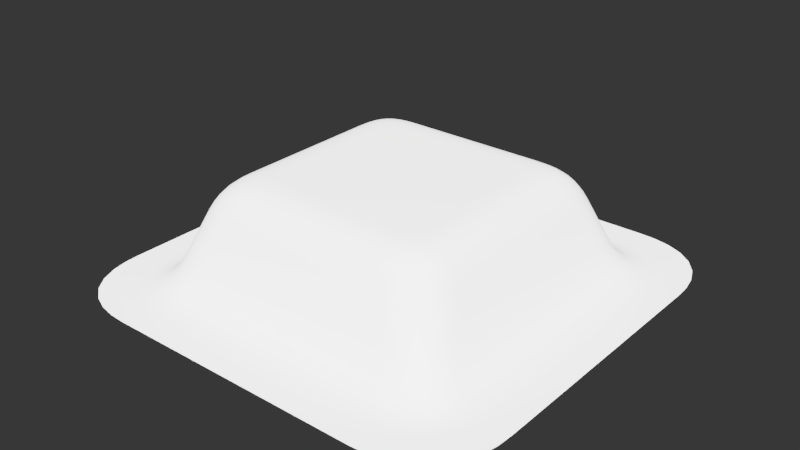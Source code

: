 # Source: 007.blend  (saved by Blender 2.79.0; exported with 4.5.12 LTS)
import bpy
from mathutils import Matrix  # noqa: F401  (used for matrix-valued properties, if any)

bpy.ops.wm.read_factory_settings(use_empty=True)
scene = bpy.context.scene
scene.name = 'Scene'

# ---- collections
col_collection_1 = bpy.data.collections.new('Collection 1'); scene.collection.children.link(col_collection_1)

# ---- node groups
ng_auto_smooth = bpy.data.node_groups.new('Auto Smooth', 'GeometryNodeTree')
_s = ng_auto_smooth.interface.new_socket(name='Geometry', in_out='OUTPUT', socket_type='NodeSocketGeometry')
_s = ng_auto_smooth.interface.new_socket(name='Geometry', in_out='INPUT', socket_type='NodeSocketGeometry')
_s = ng_auto_smooth.interface.new_socket(name='Angle', in_out='INPUT', socket_type='NodeSocketFloat')
_s.subtype = 'ANGLE'
_s.min_value = 0.0
_s.max_value = 3.142
ng_auto_smooth.is_modifier = True
_N = ng_auto_smooth.nodes; _L = ng_auto_smooth.links
n0 = _N.new('NodeGroupOutput'); n0.name = 'Group Output'; n0.location = (480, -100)
n1 = _N.new('NodeGroupInput'); n1.name = 'Group Input'; n1.location = (-420, -300)
n2 = _N.new('NodeGroupInput'); n2.name = 'Group Input.001'; n2.location = (-60, -100)
n3 = _N.new('GeometryNodeSetShadeSmooth'); n3.name = 'Set Shade Smooth'; n3.location = (120, -100)
n3.domain = 'EDGE'
n4 = _N.new('GeometryNodeSetShadeSmooth'); n4.name = 'Set Shade Smooth.001'; n4.location = (300, -100)
n5 = _N.new('GeometryNodeInputMeshEdgeAngle'); n5.name = 'Edge Angle'; n5.location = (-420, -220)
n6 = _N.new('GeometryNodeInputEdgeSmooth'); n6.name = 'Is Edge Smooth'; n6.location = (-60, -160)
n7 = _N.new('GeometryNodeInputShadeSmooth'); n7.name = 'Is Face Smooth'; n7.location = (-240, -340)
n8 = _N.new('FunctionNodeBooleanMath'); n8.name = 'Boolean Math'; n8.location = (-60, -220)
n9 = _N.new('FunctionNodeCompare'); n9.name = 'Compare'; n9.location = (-240, -180)
n9.operation = 'LESS_EQUAL'
_L.new(n5.outputs[0], n9.inputs[0])
_L.new(n4.outputs[0], n0.inputs[0])
_L.new(n1.outputs[1], n9.inputs[1])
_L.new(n9.outputs[0], n8.inputs[0])
_L.new(n7.outputs[0], n8.inputs[1])
_L.new(n2.outputs[0], n3.inputs[0])
_L.new(n6.outputs[0], n3.inputs[1])
_L.new(n3.outputs[0], n4.inputs[0])
_L.new(n8.outputs[0], n3.inputs[2])
n0.is_active_output = True

# ---- world
world_world = bpy.data.worlds.new('World'); scene.world = world_world
world_world.use_nodes = True; world_world.node_tree.nodes.clear()
_N = world_world.node_tree.nodes; _L = world_world.node_tree.links
n0 = _N.new('ShaderNodeBackground'); n0.name = 'Background'; n0.location = (630, 254)
n0.inputs[0].default_value = (0.003936, 0.003936, 0.003936, 1.0)
n1 = _N.new('ShaderNodeOutputWorld'); n1.name = 'World Output'; n1.location = (890, 246)
_L.new(n0.outputs[0], n1.inputs[0])
n1.is_active_output = True
world_world.color = (0.05088, 0.05088, 0.05088)
world_world.use_sun_shadow = False
world_world.sun_shadow_jitter_overblur = 0.0
world_world.cycles.sampling_method = 'MANUAL'

# ---- meshes
me_plane_035 = bpy.data.meshes.new('Plane.035')
me_plane_035.from_pydata([(-0.6141, -1.008, -1.544e-09), (-1.008, -0.6141, 5.85e-09), (-0.6141, 1.008, -1.544e-09), (-1.008, 0.6141, 5.85e-09), (0.6141, -1.008, -1.544e-09), (1.008, -0.6141, 5.85e-09), (0.6141, 1.008, -1.544e-09), (1.008, 0.6141, 5.85e-09), (0.9877, 0.7647, 2.112e-08), (0.9052, 0.9052, 2.858e-09), (-0.9877, 0.7647, 2.112e-08), (0.9877, -0.7647, 2.112e-08), (0.9052, -0.9052, 2.858e-09), (-0.9052, 0.9052, 2.858e-09), (-0.9877, -0.7647, 2.112e-08), (0.7647, -0.9877, -1.29e-08), (-0.9052, -0.9052, 2.858e-09), (0.7647, 0.9877, -1.29e-08), (-0.7647, -0.9877, -1.29e-08), (-0.7647, 0.9877, -1.29e-08), (-0.1647, -0.165, 3.599e-09), (-0.1647, 0.165, 3.599e-09), (-0.4992, 0.6883, -1.544e-09), (-0.6755, 0.6752, 7.023e-09), (-0.4992, -0.6883, -1.544e-09), (-0.6755, -0.6752, 7.023e-09), (0.1647, -0.165, 3.599e-09), (0.1647, 0.165, 3.599e-09), (-0.6883, -0.5059, 5.85e-09), (-0.6883, 0.5059, 5.85e-09), (-0.4059, -0.4063, 3.599e-09), (-0.4059, 0.4063, 3.599e-09), (0.4992, 0.6883, -1.544e-09), (0.6755, 0.6752, 7.023e-09), (0.4992, -0.6883, -1.544e-09), (0.6755, -0.6752, 7.023e-09), (0.6883, -0.5059, 5.85e-09), (0.6883, 0.5059, 5.85e-09), (0.4059, -0.4063, 3.599e-09), (0.4059, 0.4063, 3.599e-09), (0.0, -1.008, -1.544e-09), (0.0, -0.6883, -1.544e-09), (0.0, -0.4063, 3.599e-09), (0.0, -0.165, 3.599e-09), (1.008, 0.0, 5.85e-09), (0.6883, 0.0, 5.85e-09), (0.4059, 0.0, 3.599e-09), (0.1647, 0.0, 3.599e-09), (0.0, 0.0, 3.599e-09), (0.0, 1.008, -1.544e-09), (0.0, 0.6883, -1.544e-09), (0.0, 0.4063, 3.599e-09), (0.0, 0.165, 3.599e-09), (-1.008, 0.0, 5.85e-09), (-0.6883, 0.0, 5.85e-09), (-0.4059, 0.0, 3.599e-09), (-0.1647, 0.0, 3.599e-09)], [], [(13, 23, 19), (31, 22, 23), (25, 14, 16), (35, 12, 11), (39, 33, 32), (32, 6, 49, 50), (30, 25, 24), (27, 39, 51, 52), (22, 50, 49, 2), (37, 7, 8, 33), (33, 17, 6, 32), (36, 35, 11, 5), (29, 23, 10, 3), (47, 46, 39, 27), (39, 37, 33), (35, 34, 4, 15), (56, 21, 31, 55), (25, 18, 0, 24), (31, 23, 29), (30, 28, 25), (24, 0, 40, 41), (25, 16, 18), (55, 31, 29, 54), (46, 45, 37, 39), (21, 52, 51, 31), (55, 54, 28, 30), (23, 13, 10), (56, 55, 30, 20), (20, 30, 42, 43), (20, 43, 48, 56), (9, 17, 33), (46, 38, 36, 45), (29, 3, 53, 54), (27, 52, 48, 47), (38, 35, 36), (38, 34, 35), (39, 32, 50, 51), (31, 51, 50, 22), (23, 22, 2, 19), (28, 1, 14, 25), (47, 26, 38, 46), (26, 43, 42, 38), (28, 54, 53, 1), (38, 42, 41, 34), (30, 24, 41, 42), (34, 41, 40, 4), (26, 47, 48, 43), (21, 56, 48, 52), (37, 45, 44, 7), (33, 8, 9), (36, 5, 44, 45), (35, 15, 12)])
me_plane_035.use_remesh_preserve_volume = False
me_plane_035.use_remesh_preserve_attributes = False
me_plane_035.use_mirror_vertex_groups = False
me_plane_035.update()
me_plane_015 = bpy.data.meshes.new('Plane.015')
me_plane_015.from_pydata([(-0.6141, -1.008, -0.01124), (-1.008, -0.6141, -0.01124), (-0.6141, 1.008, -0.01124), (-1.008, 0.6141, -0.01124), (0.6141, -1.008, -0.01124), (1.008, -0.6141, -0.01124), (0.6141, 1.008, -0.01124), (1.008, 0.6141, -0.01124), (0.9877, 0.7647, -0.01124), (0.9052, 0.9052, -0.01124), (-0.9877, 0.7647, -0.01124), (0.9877, -0.7647, -0.01124), (0.9052, -0.9052, -0.01124), (-0.9052, 0.9052, -0.01124), (-0.9877, -0.7647, -0.01124), (0.7647, -0.9877, -0.01124), (-0.9052, -0.9052, -0.01124), (0.7647, 0.9877, -0.01124), (-0.7647, -0.9877, -0.01124), (-0.7647, 0.9877, -0.01124), (-0.1647, -0.165, -0.01124), (-0.1647, 0.165, -0.01124), (-0.4992, 0.6883, -0.01124), (-0.6755, 0.6752, -0.01124), (-0.4992, -0.6883, -0.01124), (-0.6755, -0.6752, -0.01124), (0.1647, -0.165, -0.01124), (0.1647, 0.165, -0.01124), (-0.6883, -0.5059, -0.01124), (-0.6883, 0.5059, -0.01124), (-0.4059, -0.4063, -0.01124), (-0.4059, 0.4063, -0.01124), (0.4992, 0.6883, -0.01124), (0.6755, 0.6752, -0.01124), (0.4992, -0.6883, -0.01124), (0.6755, -0.6752, -0.01124), (0.6883, -0.5059, -0.01124), (0.6883, 0.5059, -0.01124), (0.4059, -0.4063, -0.01124), (0.4059, 0.4063, -0.01124), (0.0, -1.008, -0.01124), (0.0, -0.6883, -0.01124), (0.0, -0.4063, -0.01124), (0.0, -0.165, -0.01124), (1.008, 0.0, -0.01124), (0.6883, 0.0, -0.01124), (0.4059, 0.0, -0.01124), (0.1647, 0.0, -0.01124), (0.0, 0.0, -0.01124), (0.0, 1.008, -0.01124), (0.0, 0.6883, -0.01124), (0.0, 0.4063, -0.01124), (0.0, 0.165, -0.01124), (-1.008, 0.0, -0.01124), (-0.6883, 0.0, -0.01124), (-0.4059, 0.0, -0.01124), (-0.1647, 0.0, -0.01124), (-0.7647, 0.9877, 0.4654), (-0.6755, 0.6752, 0.4654), (-0.6883, -0.5059, 0.4654), (-0.4059, -0.4063, 0.4654), (-0.6141, -1.008, 0.4654), (-0.7647, -0.9877, 0.4654), (-1.008, 0.6141, 0.4654), (-0.6883, 0.5059, 0.4654), (0.7647, -0.9877, 0.4654), (0.6755, -0.6752, 0.4654), (0.9877, -0.7647, 0.4654), (0.7647, 0.9877, 0.4654), (0.9052, 0.9052, 0.4654), (0.6141, 1.008, 0.4654), (-0.4992, -0.6883, 0.4654), (-0.6755, -0.6752, 0.4654), (0.9877, 0.7647, 0.4654), (0.4992, -0.6883, 0.4654), (0.6141, -1.008, 0.4654), (0.9052, -0.9052, 0.4654), (-1.008, -0.6141, 0.4654), (-1.008, -1.323e-23, 0.4654), (0.4992, 0.6883, 0.4654), (0.4059, 0.4063, 0.4654), (-0.4059, -1.323e-23, 0.4654), (-0.6883, -1.323e-23, 0.4654), (0.0, 0.6883, 0.4654), (-0.1647, -1.323e-23, 0.4654), (0.6883, 0.5059, 0.4654), (0.0, 1.008, 0.4654), (0.6755, 0.6752, 0.4654), (-0.4992, 0.6883, 0.4654), (-0.6141, 1.008, 0.4654), (0.0, 0.4063, 0.4654), (0.1647, 0.165, 0.4654), (0.0, 0.165, 0.4654), (0.0, -1.008, 0.4654), (0.6883, -1.323e-23, 0.4654), (0.6883, -0.5059, 0.4654), (-0.9877, 0.7647, 0.4654), (-0.9052, 0.9052, 0.4654), (0.0, -0.6883, 0.4654), (-0.4059, 0.4063, 0.4654), (-0.1647, -0.165, 0.4654), (1.008, -0.6141, 0.4654), (1.008, 0.6141, 0.4654), (0.4059, -0.4063, 0.4654), (-0.9052, -0.9052, 0.4654), (-0.9877, -0.7647, 0.4654), (0.1647, -0.165, 0.4654), (-0.1647, 0.165, 0.4654), (0.0, -0.4063, 0.4654), (0.0, -0.165, 0.4654), (0.0, -1.323e-23, 0.4654), (1.008, -1.323e-23, 0.4654), (0.4059, -1.323e-23, 0.4654), (0.1647, -1.323e-23, 0.4654)], [], [(13, 19, 23), (31, 23, 22), (25, 16, 14), (35, 11, 12), (39, 32, 33), (32, 50, 49, 6), (30, 24, 25), (27, 52, 51, 39), (22, 2, 49, 50), (37, 33, 8, 7), (33, 32, 6, 17), (36, 5, 11, 35), (29, 3, 10, 23), (47, 27, 39, 46), (39, 33, 37), (35, 15, 4, 34), (56, 55, 31, 21), (25, 24, 0, 18), (31, 29, 23), (30, 25, 28), (24, 41, 40, 0), (25, 18, 16), (55, 54, 29, 31), (46, 39, 37, 45), (21, 31, 51, 52), (55, 30, 28, 54), (23, 10, 13), (56, 20, 30, 55), (20, 43, 42, 30), (20, 56, 48, 43), (9, 33, 17), (46, 45, 36, 38), (29, 54, 53, 3), (27, 47, 48, 52), (38, 36, 35), (38, 35, 34), (39, 51, 50, 32), (31, 22, 50, 51), (23, 19, 2, 22), (28, 25, 14, 1), (47, 46, 38, 26), (26, 38, 42, 43), (28, 1, 53, 54), (38, 34, 41, 42), (30, 42, 41, 24), (34, 4, 40, 41), (26, 43, 48, 47), (21, 52, 48, 56), (37, 7, 44, 45), (33, 9, 8), (36, 45, 44, 5), (35, 12, 15), (97, 58, 57), (99, 88, 58), (72, 105, 104), (66, 76, 67), (80, 87, 79), (79, 70, 86, 83), (60, 72, 71), (91, 80, 90, 92), (88, 83, 86, 89), (85, 102, 73, 87), (87, 68, 70, 79), (95, 66, 67, 101), (64, 58, 96, 63), (113, 112, 80, 91), (80, 85, 87), (66, 74, 75, 65), (84, 107, 99, 81), (72, 62, 61, 71), (99, 58, 64), (60, 59, 72), (71, 61, 93, 98), (72, 104, 62), (81, 99, 64, 82), (112, 94, 85, 80), (107, 92, 90, 99), (81, 82, 59, 60), (58, 97, 96), (84, 81, 60, 100), (100, 60, 108, 109), (100, 109, 110, 84), (69, 68, 87), (112, 103, 95, 94), (64, 63, 78, 82), (91, 92, 110, 113), (103, 66, 95), (103, 74, 66), (80, 79, 83, 90), (99, 90, 83, 88), (58, 88, 89, 57), (59, 77, 105, 72), (113, 106, 103, 112), (106, 109, 108, 103), (59, 82, 78, 77), (103, 108, 98, 74), (60, 71, 98, 108), (74, 98, 93, 75), (106, 113, 110, 109), (107, 84, 110, 92), (85, 94, 111, 102), (87, 73, 69), (95, 101, 111, 94), (66, 65, 76), (19, 13, 97, 57), (17, 6, 70, 68), (13, 10, 96, 97), (2, 19, 57, 89), (4, 15, 65, 75), (15, 12, 76, 65), (5, 44, 111, 101), (8, 9, 69, 73), (18, 0, 61, 62), (14, 16, 104, 105), (16, 18, 62, 104), (7, 8, 73, 102), (6, 49, 86, 70), (0, 40, 93, 61), (12, 11, 67, 76), (1, 14, 105, 77), (44, 7, 102, 111), (53, 1, 77, 78), (10, 3, 63, 96), (49, 2, 89, 86), (40, 4, 75, 93), (11, 5, 101, 67), (9, 17, 68, 69), (3, 53, 78, 63)])
me_plane_015.use_remesh_preserve_volume = False
me_plane_015.use_remesh_preserve_attributes = False
me_plane_015.use_mirror_vertex_groups = False
me_plane_015.update()
me_plane_001 = bpy.data.meshes.new('Plane.001')
me_plane_001.from_pydata([(-0.368, -0.2596, 0.4523), (-0.5737, -0.3815, 0.3118), (-0.2596, -0.368, 0.4523), (-0.3815, -0.5737, 0.3118), (-0.368, 0.2596, 0.4523), (-0.5737, 0.3815, 0.3118), (-0.2596, 0.368, 0.4523), (-0.3815, 0.5737, 0.3118), (0.368, -0.2596, 0.4523), (0.5737, -0.3815, 0.3118), (0.2596, -0.368, 0.4523), (0.3815, -0.5737, 0.3118), (0.368, 0.2596, 0.4523), (0.5737, 0.3815, 0.3118), (0.2596, 0.368, 0.4523), (0.3815, 0.5737, 0.3118), (0.5484, 0.5014, 0.3118), (0.3587, 0.3355, 0.4523), (0.3493, 0.3493, 0.4523), (0.5281, 0.5281, 0.3118), (0.5014, 0.5484, 0.3118), (0.3355, 0.3587, 0.4523), (0.4683, 0.5626, 0.3118), (0.3165, 0.3643, 0.4523), (0.4284, 0.571, 0.3118), (0.2915, 0.3672, 0.4523), (0.5484, -0.5014, 0.3118), (0.3587, -0.3355, 0.4523), (0.3493, -0.3493, 0.4523), (0.5281, -0.5281, 0.3118), (0.5014, -0.5484, 0.3118), (0.3355, -0.3587, 0.4523), (0.4683, -0.5626, 0.3118), (0.3165, -0.3643, 0.4523), (0.4284, -0.571, 0.3118), (0.2915, -0.3672, 0.4523), (0.3643, 0.3165, 0.4523), (0.5626, 0.4683, 0.3118), (0.3672, 0.2915, 0.4523), (0.571, 0.4284, 0.3118), (0.3643, -0.3165, 0.4523), (0.5626, -0.4683, 0.3118), (0.3672, -0.2915, 0.4523), (0.571, -0.4284, 0.3118), (-0.5484, 0.5014, 0.3118), (-0.3587, 0.3355, 0.4523), (-0.3493, 0.3493, 0.4523), (-0.5281, 0.5281, 0.3118), (-0.5014, 0.5484, 0.3118), (-0.3355, 0.3587, 0.4523), (-0.4683, 0.5626, 0.3118), (-0.3165, 0.3643, 0.4523), (-0.4284, 0.571, 0.3118), (-0.2915, 0.3672, 0.4523), (-0.5484, -0.5014, 0.3118), (-0.3587, -0.3355, 0.4523), (-0.3493, -0.3493, 0.4523), (-0.5281, -0.5281, 0.3118), (-0.5014, -0.5484, 0.3118), (-0.3355, -0.3587, 0.4523), (-0.4683, -0.5626, 0.3118), (-0.3165, -0.3643, 0.4523), (-0.4284, -0.571, 0.3118), (-0.2915, -0.3672, 0.4523), (-0.3643, 0.3165, 0.4523), (-0.5626, 0.4683, 0.3118), (-0.3672, 0.2915, 0.4523), (-0.571, 0.4284, 0.3118), (-0.3643, -0.3165, 0.4523), (-0.5626, -0.4683, 0.3118), (-0.3672, -0.2915, 0.4523), (-0.571, -0.4284, 0.3118), (2.98e-08, 0.368, 0.4523), (-2.98e-08, 0.5737, 0.3118), (2.98e-08, -0.368, 0.4523), (-2.98e-08, -0.5737, 0.3118), (-0.5737, 0.0, 0.3118), (0.368, 0.0, 0.4523), (0.5737, 0.0, 0.3118), (-0.368, 0.0, 0.4523), (1.49e-08, 0.0, 0.4523), (-0.5063, -0.8311, -9.129e-10), (-0.4532, -0.6454, 0.1269), (-0.8311, -0.5063, 5.182e-09), (-0.6454, -0.4532, 0.1269), (-0.5063, 0.8311, -9.377e-10), (-0.4532, 0.6454, 0.1269), (-0.8311, 0.5063, 5.158e-09), (-0.6454, 0.4532, 0.1269), (0.5063, -0.8311, -9.377e-10), (0.4532, -0.6454, 0.1269), (0.8311, -0.5063, 5.158e-09), (0.6454, -0.4532, 0.1269), (0.4532, 0.6454, 0.1269), (0.5063, 0.8311, -9.129e-10), (0.8311, 0.5063, 5.182e-09), (0.6454, 0.4532, 0.1269), (0.6426, 0.5001, 0.1269), (0.8276, 0.5673, 5.061e-09), (0.6343, 0.54, 0.1269), (0.8143, 0.6305, 1.775e-08), (0.7881, 0.6917, 1.093e-08), (0.62, 0.5731, 0.1269), (0.5997, 0.5997, 0.1269), (0.7464, 0.7464, 2.691e-09), (0.6917, 0.7881, -3.475e-09), (0.5731, 0.62, 0.1269), (0.6305, 0.8143, -1.03e-08), (0.54, 0.6343, 0.1269), (0.5673, 0.8276, -1.016e-09), (0.5001, 0.6426, 0.1269), (0.6426, -0.5001, 0.1269), (0.8276, -0.5673, 5.31e-09), (0.8143, -0.6305, 1.775e-08), (0.6343, -0.54, 0.1269), (0.62, -0.5731, 0.1269), (0.7881, -0.6917, 1.093e-08), (0.7464, -0.7464, 2.691e-09), (0.5997, -0.5997, 0.1269), (0.5731, -0.62, 0.1269), (0.6917, -0.7881, -3.475e-09), (0.6305, -0.8143, -1.03e-08), (0.54, -0.6343, 0.1269), (0.5001, -0.6426, 0.1269), (0.5673, -0.8276, -8.159e-10), (-0.8276, 0.5673, 5.31e-09), (-0.6426, 0.5001, 0.1269), (-0.8143, 0.6305, 1.775e-08), (-0.6343, 0.54, 0.1269), (-0.7881, 0.6917, 1.093e-08), (-0.62, 0.5731, 0.1269), (-0.5997, 0.5997, 0.1269), (-0.7464, 0.7464, 2.691e-09), (-0.6917, 0.7881, -3.475e-09), (-0.5731, 0.62, 0.1269), (-0.54, 0.6343, 0.1269), (-0.6305, 0.8143, -1.03e-08), (-0.5001, 0.6426, 0.1269), (-0.5673, 0.8276, -8.159e-10), (-0.8276, -0.5673, 5.061e-09), (-0.6426, -0.5001, 0.1269), (-0.8143, -0.6305, 1.775e-08), (-0.6343, -0.54, 0.1269), (-0.7881, -0.6917, 1.093e-08), (-0.62, -0.5731, 0.1269), (-0.7464, -0.7464, 2.691e-09), (-0.5997, -0.5997, 0.1269), (-0.6917, -0.7881, -3.475e-09), (-0.5731, -0.62, 0.1269), (-0.6305, -0.8143, -1.03e-08), (-0.54, -0.6343, 0.1269), (-0.5673, -0.8276, -1.016e-09), (-0.5001, -0.6426, 0.1269), (0.0, 0.8311, 2.059e-09), (-1.213e-08, 0.6454, 0.1269), (0.0, -0.8311, 2.059e-09), (-1.213e-08, -0.6454, 0.1269), (-0.8311, 0.0, 2.059e-09), (-0.6454, 0.0, 0.1269), (0.6454, 0.0, 0.1269), (0.8311, 0.0, 2.059e-09), (-0.5332, -0.4865, 0.3461), (-0.516, -0.4703, 0.3752), (-0.4967, -0.4526, 0.3995), (-0.4749, -0.4332, 0.4189), (-0.4504, -0.4119, 0.4338), (-0.4231, -0.3887, 0.4442), (-0.3926, -0.3633, 0.4503), (-0.513, -0.513, 0.3461), (-0.4963, -0.4963, 0.3752), (-0.4777, -0.4777, 0.3995), (-0.457, -0.457, 0.4189), (-0.434, -0.434, 0.4338), (-0.4086, -0.4086, 0.4442), (-0.3804, -0.3804, 0.4503), (-0.4865, -0.5332, 0.3461), (-0.4703, -0.516, 0.3752), (-0.4526, -0.4967, 0.3995), (-0.4332, -0.4749, 0.4189), (-0.4119, -0.4504, 0.4338), (-0.3887, -0.4231, 0.4442), (-0.3633, -0.3926, 0.4503), (-0.4536, -0.5473, 0.3461), (-0.4379, -0.5297, 0.3752), (-0.4212, -0.5097, 0.3995), (-0.4033, -0.487, 0.4189), (-0.384, -0.4614, 0.4338), (-0.3632, -0.4325, 0.4442), (-0.3408, -0.4003, 0.4503), (-0.4139, -0.5555, 0.3461), (-0.399, -0.5377, 0.3752), (-0.3836, -0.5173, 0.3995), (-0.3673, -0.494, 0.4189), (-0.3502, -0.4675, 0.4338), (-0.3319, -0.4378, 0.4442), (-0.3124, -0.4044, 0.4503), (-0.3674, -0.5583, 0.3461), (-0.3534, -0.5404, 0.3752), (-0.3393, -0.5198, 0.3995), (-0.3249, -0.4962, 0.4189), (-0.31, -0.4695, 0.4338), (-0.2943, -0.4394, 0.4442), (-0.2776, -0.4056, 0.4503), (-2.976e-08, -0.5583, 0.3461), (-2.385e-08, -0.5404, 0.3752), (-1.394e-08, -0.5198, 0.3995), (-1.918e-09, -0.4962, 0.4189), (1.035e-08, -0.4695, 0.4338), (2.098e-08, -0.4394, 0.4442), (2.809e-08, -0.4056, 0.4503), (0.3674, -0.5583, 0.3461), (0.3534, -0.5404, 0.3752), (0.3393, -0.5198, 0.3995), (0.3249, -0.4962, 0.4189), (0.31, -0.4695, 0.4338), (0.2943, -0.4394, 0.4442), (0.2776, -0.4056, 0.4503), (0.4139, -0.5555, 0.3461), (0.399, -0.5377, 0.3752), (0.3836, -0.5173, 0.3995), (0.3673, -0.494, 0.4189), (0.3502, -0.4675, 0.4338), (0.3319, -0.4378, 0.4442), (0.3124, -0.4044, 0.4503), (0.4536, -0.5473, 0.3461), (0.4379, -0.5297, 0.3752), (0.4212, -0.5097, 0.3995), (0.4033, -0.487, 0.4189), (0.384, -0.4614, 0.4338), (0.3632, -0.4325, 0.4442), (0.3408, -0.4003, 0.4503), (0.4865, -0.5332, 0.3461), (0.4703, -0.516, 0.3752), (0.4526, -0.4967, 0.3995), (0.4332, -0.4749, 0.4189), (0.4119, -0.4504, 0.4338), (0.3887, -0.4231, 0.4442), (0.3633, -0.3926, 0.4503), (0.513, -0.513, 0.3461), (0.4963, -0.4963, 0.3752), (0.4777, -0.4777, 0.3995), (0.457, -0.457, 0.4189), (0.434, -0.434, 0.4338), (0.4086, -0.4086, 0.4442), (0.3804, -0.3804, 0.4503), (0.5332, -0.4865, 0.3461), (0.516, -0.4703, 0.3752), (0.4967, -0.4526, 0.3995), (0.4749, -0.4332, 0.4189), (0.4504, -0.4119, 0.4338), (0.4231, -0.3887, 0.4442), (0.3926, -0.3633, 0.4503), (0.5473, -0.4536, 0.3461), (0.5297, -0.4379, 0.3752), (0.5097, -0.4212, 0.3995), (0.487, -0.4033, 0.4189), (0.4614, -0.384, 0.4338), (0.4325, -0.3632, 0.4442), (0.4003, -0.3408, 0.4503), (0.5555, -0.4139, 0.3461), (0.5377, -0.399, 0.3752), (0.5173, -0.3836, 0.3995), (0.494, -0.3673, 0.4189), (0.4675, -0.3502, 0.4338), (0.4378, -0.3319, 0.4442), (0.4044, -0.3124, 0.4503), (0.5583, -0.3674, 0.3461), (0.5404, -0.3534, 0.3752), (0.5198, -0.3393, 0.3995), (0.4962, -0.3249, 0.4189), (0.4695, -0.31, 0.4338), (0.4394, -0.2943, 0.4442), (0.4056, -0.2776, 0.4503), (0.5583, 0.0, 0.3461), (0.5404, 0.0, 0.3752), (0.5198, 0.0, 0.3995), (0.4962, 0.0, 0.4189), (0.4695, 0.0, 0.4338), (0.4394, 0.0, 0.4442), (0.4056, 0.0, 0.4503), (0.5583, 0.3674, 0.3461), (0.5404, 0.3534, 0.3752), (0.5198, 0.3393, 0.3995), (0.4962, 0.3249, 0.4189), (0.4695, 0.31, 0.4338), (0.4394, 0.2943, 0.4442), (0.4056, 0.2776, 0.4503), (0.5555, 0.4139, 0.3461), (0.5377, 0.399, 0.3752), (0.5173, 0.3836, 0.3995), (0.494, 0.3673, 0.4189), (0.4675, 0.3502, 0.4338), (0.4378, 0.3319, 0.4442), (0.4044, 0.3124, 0.4503), (0.5473, 0.4536, 0.3461), (0.5297, 0.4379, 0.3752), (0.5097, 0.4212, 0.3995), (0.487, 0.4033, 0.4189), (0.4614, 0.384, 0.4338), (0.4325, 0.3632, 0.4442), (0.4003, 0.3408, 0.4503), (0.5332, 0.4865, 0.3461), (0.516, 0.4703, 0.3752), (0.4967, 0.4526, 0.3995), (0.4749, 0.4332, 0.4189), (0.4504, 0.4119, 0.4338), (0.4231, 0.3887, 0.4442), (0.3926, 0.3633, 0.4503), (0.513, 0.513, 0.3461), (0.4963, 0.4963, 0.3752), (0.4777, 0.4777, 0.3995), (0.457, 0.457, 0.4189), (0.434, 0.434, 0.4338), (0.4086, 0.4086, 0.4442), (0.3804, 0.3804, 0.4503), (0.4865, 0.5332, 0.3461), (0.4703, 0.516, 0.3752), (0.4526, 0.4967, 0.3995), (0.4332, 0.4749, 0.4189), (0.4119, 0.4504, 0.4338), (0.3887, 0.4231, 0.4442), (0.3633, 0.3926, 0.4503), (0.4536, 0.5473, 0.3461), (0.4379, 0.5297, 0.3752), (0.4212, 0.5097, 0.3995), (0.4033, 0.487, 0.4189), (0.384, 0.4614, 0.4338), (0.3632, 0.4325, 0.4442), (0.3408, 0.4003, 0.4503), (0.4139, 0.5555, 0.3461), (0.399, 0.5377, 0.3752), (0.3836, 0.5173, 0.3995), (0.3673, 0.494, 0.4189), (0.3502, 0.4675, 0.4338), (0.3319, 0.4378, 0.4442), (0.3124, 0.4044, 0.4503), (0.3674, 0.5583, 0.3461), (0.3534, 0.5404, 0.3752), (0.3393, 0.5198, 0.3995), (0.3249, 0.4962, 0.4189), (0.31, 0.4695, 0.4338), (0.2943, 0.4394, 0.4442), (0.2776, 0.4056, 0.4503), (-2.976e-08, 0.5583, 0.3461), (-2.385e-08, 0.5404, 0.3752), (-1.394e-08, 0.5198, 0.3995), (-1.918e-09, 0.4962, 0.4189), (1.035e-08, 0.4695, 0.4338), (2.098e-08, 0.4394, 0.4442), (2.809e-08, 0.4056, 0.4503), (-0.3674, 0.5583, 0.3461), (-0.3534, 0.5404, 0.3752), (-0.3393, 0.5198, 0.3995), (-0.3249, 0.4962, 0.4189), (-0.31, 0.4695, 0.4338), (-0.2943, 0.4394, 0.4442), (-0.2776, 0.4056, 0.4503), (-0.4139, 0.5555, 0.3461), (-0.399, 0.5377, 0.3752), (-0.3836, 0.5173, 0.3995), (-0.3673, 0.494, 0.4189), (-0.3502, 0.4675, 0.4338), (-0.3319, 0.4378, 0.4442), (-0.3124, 0.4044, 0.4503), (-0.4536, 0.5473, 0.3461), (-0.4379, 0.5297, 0.3752), (-0.4212, 0.5097, 0.3995), (-0.4033, 0.487, 0.4189), (-0.384, 0.4614, 0.4338), (-0.3632, 0.4325, 0.4442), (-0.3408, 0.4003, 0.4503), (-0.4865, 0.5332, 0.3461), (-0.4703, 0.516, 0.3752), (-0.4526, 0.4967, 0.3995), (-0.4332, 0.4749, 0.4189), (-0.4119, 0.4504, 0.4338), (-0.3887, 0.4231, 0.4442), (-0.3633, 0.3926, 0.4503), (-0.513, 0.513, 0.3461), (-0.4963, 0.4963, 0.3752), (-0.4777, 0.4777, 0.3995), (-0.457, 0.457, 0.4189), (-0.434, 0.434, 0.4338), (-0.4086, 0.4086, 0.4442), (-0.3804, 0.3804, 0.4503), (-0.5332, 0.4865, 0.3461), (-0.516, 0.4703, 0.3752), (-0.4967, 0.4526, 0.3995), (-0.4749, 0.4332, 0.4189), (-0.4504, 0.4119, 0.4338), (-0.4231, 0.3887, 0.4442), (-0.3926, 0.3633, 0.4503), (-0.5473, 0.4536, 0.3461), (-0.5297, 0.4379, 0.3752), (-0.5097, 0.4212, 0.3995), (-0.487, 0.4033, 0.4189), (-0.4614, 0.384, 0.4338), (-0.4325, 0.3632, 0.4442), (-0.4003, 0.3408, 0.4503), (-0.5555, 0.4139, 0.3461), (-0.5377, 0.399, 0.3752), (-0.5173, 0.3836, 0.3995), (-0.494, 0.3673, 0.4189), (-0.4675, 0.3502, 0.4338), (-0.4378, 0.3319, 0.4442), (-0.4044, 0.3124, 0.4503), (-0.5583, 0.3674, 0.3461), (-0.5404, 0.3534, 0.3752), (-0.5198, 0.3393, 0.3995), (-0.4962, 0.3249, 0.4189), (-0.4695, 0.31, 0.4338), (-0.4394, 0.2943, 0.4442), (-0.4056, 0.2776, 0.4503), (-0.5583, 0.0, 0.3461), (-0.5404, 0.0, 0.3752), (-0.5198, 0.0, 0.3995), (-0.4962, 0.0, 0.4189), (-0.4695, 0.0, 0.4338), (-0.4394, 0.0, 0.4442), (-0.4056, 0.0, 0.4503), (-0.5583, -0.3674, 0.3461), (-0.5404, -0.3534, 0.3752), (-0.5198, -0.3393, 0.3995), (-0.4962, -0.3249, 0.4189), (-0.4695, -0.31, 0.4338), (-0.4394, -0.2943, 0.4442), (-0.4056, -0.2776, 0.4503), (-0.5555, -0.4139, 0.3461), (-0.5377, -0.399, 0.3752), (-0.5173, -0.3836, 0.3995), (-0.494, -0.3673, 0.4189), (-0.4675, -0.3502, 0.4338), (-0.4378, -0.3319, 0.4442), (-0.4044, -0.3124, 0.4503), (-0.5473, -0.4536, 0.3461), (-0.5297, -0.4379, 0.3752), (-0.5097, -0.4212, 0.3995), (-0.487, -0.4033, 0.4189), (-0.4614, -0.384, 0.4338), (-0.4325, -0.3632, 0.4442), (-0.4003, -0.3408, 0.4503), (-0.5747, -0.9433, -1.416e-09), (-0.9433, -0.5747, 5.502e-09), (-0.5747, 0.9433, -1.444e-09), (-0.9433, 0.5747, 5.474e-09), (0.5747, -0.9433, -1.444e-09), (0.9433, -0.5747, 5.474e-09), (0.5747, 0.9433, -1.416e-09), (0.9433, 0.5747, 5.502e-09), (0.9393, 0.6439, 5.364e-09), (0.9242, 0.7156, 1.977e-08), (0.8944, 0.7851, 1.202e-08), (0.8471, 0.8471, 2.674e-09), (0.7851, 0.8944, -4.324e-09), (0.7156, 0.9242, -1.207e-08), (0.6439, 0.9393, -1.533e-09), (0.9393, -0.6439, 5.647e-09), (0.9242, -0.7156, 1.977e-08), (0.8944, -0.7851, 1.202e-08), (0.8471, -0.8471, 2.674e-09), (0.7851, -0.8944, -4.324e-09), (0.7156, -0.9242, -1.207e-08), (0.6439, -0.9393, -1.306e-09), (-0.9393, 0.6439, 5.647e-09), (-0.9242, 0.7156, 1.977e-08), (-0.8944, 0.7851, 1.202e-08), (-0.8471, 0.8471, 2.674e-09), (-0.7851, 0.8944, -4.324e-09), (-0.7156, 0.9242, -1.207e-08), (-0.6439, 0.9393, -1.306e-09), (-0.9393, -0.6439, 5.364e-09), (-0.9242, -0.7156, 1.977e-08), (-0.8944, -0.7851, 1.202e-08), (-0.8471, -0.8471, 2.674e-09), (-0.7851, -0.8944, -4.324e-09), (-0.7156, -0.9242, -1.207e-08), (-0.6439, -0.9393, -1.533e-09), (7.039e-09, 0.9433, 1.957e-09), (7.039e-09, -0.9433, 1.957e-09), (-0.9433, -6.033e-10, 1.957e-09), (0.9433, -6.033e-10, 1.957e-09), (0.7931, 0.4977, 0.00239), (0.7593, 0.4898, 0.009694), (0.7296, 0.4825, 0.02211), (0.7036, 0.4755, 0.03984), (0.6811, 0.4684, 0.06308), (0.6618, 0.4611, 0.09203), (0.7904, 0.5557, 0.002378), (0.7574, 0.5451, 0.009654), (0.728, 0.5354, 0.02204), (0.7022, 0.5262, 0.03974), (0.6795, 0.5174, 0.06298), (0.6598, 0.5088, 0.09196), (0.779, 0.6141, 0.002371), (0.7474, 0.5993, 0.009628), (0.7192, 0.5856, 0.02199), (0.6941, 0.5731, 0.03968), (0.6717, 0.5614, 0.06292), (0.6519, 0.5505, 0.09191), (0.7558, 0.6697, 0.002367), (0.7269, 0.6497, 0.009617), (0.7008, 0.6315, 0.02197), (0.6774, 0.615, 0.03965), (0.6564, 0.5998, 0.06289), (0.6373, 0.586, 0.09189), (0.7187, 0.7186, 0.002369), (0.6937, 0.6934, 0.009623), (0.6713, 0.6706, 0.02198), (0.651, 0.65, 0.03967), (0.6325, 0.6315, 0.0629), (0.6155, 0.6148, 0.0919), (0.6696, 0.7554, 0.002376), (0.6497, 0.726, 0.009646), (0.6318, 0.6996, 0.02202), (0.6155, 0.676, 0.03972), (0.6005, 0.655, 0.06296), (0.5865, 0.6364, 0.09194), (0.614, 0.7784, 0.002386), (0.5993, 0.7462, 0.00968), (0.5859, 0.7177, 0.02209), (0.5736, 0.6924, 0.03981), (0.5621, 0.6702, 0.06305), (0.551, 0.6509, 0.09201), (0.5557, 0.7898, 0.002397), (0.5452, 0.7562, 0.009718), (0.5357, 0.7266, 0.02215), (0.5268, 0.7007, 0.0399), (0.5181, 0.6782, 0.06314), (0.5093, 0.659, 0.09207), (0.4977, 0.7928, 0.0024), (0.4899, 0.7588, 0.009726), (0.4827, 0.729, 0.02217), (0.4758, 0.703, 0.03992), (0.4687, 0.6806, 0.06316), (0.4613, 0.6614, 0.09209), (-1.967e-09, 0.7926, 0.002368), (-3.726e-09, 0.7585, 0.009619), (-5.356e-09, 0.7287, 0.02197), (-6.933e-09, 0.7028, 0.03966), (-8.536e-09, 0.6805, 0.06289), (-1.024e-08, 0.6615, 0.09189), (-0.4977, 0.7931, 0.00239), (-0.4898, 0.7593, 0.009694), (-0.4825, 0.7296, 0.02211), (-0.4755, 0.7036, 0.03984), (-0.4684, 0.6811, 0.06308), (-0.4611, 0.6618, 0.09203), (-0.5557, 0.7904, 0.002378), (-0.5451, 0.7574, 0.009654), (-0.5354, 0.728, 0.02204), (-0.5262, 0.7022, 0.03974), (-0.5174, 0.6795, 0.06298), (-0.5088, 0.6598, 0.09196), (-0.6141, 0.779, 0.002371), (-0.5993, 0.7474, 0.009628), (-0.5856, 0.7192, 0.02199), (-0.5731, 0.6941, 0.03968), (-0.5614, 0.6717, 0.06292), (-0.5505, 0.6519, 0.09191), (-0.6697, 0.7558, 0.002367), (-0.6497, 0.7269, 0.009617), (-0.6315, 0.7008, 0.02197), (-0.615, 0.6774, 0.03965), (-0.5998, 0.6564, 0.06289), (-0.586, 0.6373, 0.09189), (-0.7186, 0.7187, 0.002369), (-0.6934, 0.6937, 0.009623), (-0.6706, 0.6713, 0.02198), (-0.65, 0.651, 0.03967), (-0.6315, 0.6325, 0.0629), (-0.6148, 0.6155, 0.0919), (-0.7554, 0.6696, 0.002376), (-0.726, 0.6497, 0.009646), (-0.6996, 0.6318, 0.02202), (-0.676, 0.6155, 0.03972), (-0.655, 0.6005, 0.06296), (-0.6364, 0.5865, 0.09194), (-0.7784, 0.614, 0.002386), (-0.7462, 0.5993, 0.009681), (-0.7177, 0.5859, 0.02209), (-0.6924, 0.5736, 0.03981), (-0.6702, 0.5621, 0.06305), (-0.6509, 0.551, 0.09201), (-0.7898, 0.5557, 0.002397), (-0.7562, 0.5452, 0.009718), (-0.7266, 0.5357, 0.02215), (-0.7007, 0.5268, 0.0399), (-0.6782, 0.5181, 0.06314), (-0.659, 0.5093, 0.09207), (-0.7928, 0.4977, 0.0024), (-0.7588, 0.4899, 0.009726), (-0.729, 0.4827, 0.02217), (-0.703, 0.4758, 0.03992), (-0.6806, 0.4687, 0.06316), (-0.6614, 0.4613, 0.09209), (-0.7926, 2.849e-11, 0.002368), (-0.7585, 2.942e-11, 0.009619), (-0.7287, 1.362e-11, 0.02197), (-0.7028, -8.068e-12, 0.03966), (-0.6805, -2.479e-11, 0.06289), (-0.6615, -2.572e-11, 0.09189), (-0.7931, -0.4977, 0.00239), (-0.7593, -0.4898, 0.009694), (-0.7296, -0.4825, 0.02211), (-0.7036, -0.4755, 0.03984), (-0.6811, -0.4684, 0.06308), (-0.6618, -0.4611, 0.09203), (-0.7904, -0.5557, 0.002378), (-0.7574, -0.5451, 0.009654), (-0.728, -0.5354, 0.02204), (-0.7022, -0.5262, 0.03974), (-0.6795, -0.5174, 0.06298), (-0.6598, -0.5088, 0.09196), (-0.779, -0.6141, 0.002371), (-0.7474, -0.5993, 0.009628), (-0.7192, -0.5856, 0.02199), (-0.6941, -0.5731, 0.03968), (-0.6717, -0.5614, 0.06292), (-0.6519, -0.5505, 0.09191), (-0.7558, -0.6697, 0.002367), (-0.7269, -0.6497, 0.009617), (-0.7008, -0.6315, 0.02197), (-0.6774, -0.615, 0.03965), (-0.6564, -0.5998, 0.06289), (-0.6373, -0.586, 0.09189), (-0.7187, -0.7186, 0.002369), (-0.6937, -0.6934, 0.009623), (-0.6713, -0.6706, 0.02198), (-0.651, -0.65, 0.03967), (-0.6325, -0.6315, 0.0629), (-0.6155, -0.6148, 0.0919), (-0.6696, -0.7554, 0.002376), (-0.6497, -0.726, 0.009646), (-0.6318, -0.6996, 0.02202), (-0.6155, -0.676, 0.03972), (-0.6005, -0.655, 0.06296), (-0.5865, -0.6364, 0.09194), (-0.614, -0.7784, 0.002386), (-0.5993, -0.7462, 0.00968), (-0.5859, -0.7177, 0.02209), (-0.5736, -0.6924, 0.03981), (-0.5621, -0.6702, 0.06305), (-0.551, -0.6509, 0.09201), (-0.5557, -0.7898, 0.002397), (-0.5452, -0.7562, 0.009718), (-0.5357, -0.7266, 0.02215), (-0.5268, -0.7007, 0.0399), (-0.5181, -0.6782, 0.06314), (-0.5093, -0.659, 0.09207), (-0.4977, -0.7928, 0.0024), (-0.4899, -0.7588, 0.009726), (-0.4827, -0.729, 0.02217), (-0.4758, -0.703, 0.03992), (-0.4687, -0.6806, 0.06316), (-0.4613, -0.6614, 0.09209), (-1.96e-09, -0.7926, 0.002368), (-3.723e-09, -0.7585, 0.009619), (-5.363e-09, -0.7287, 0.02197), (-6.952e-09, -0.7028, 0.03966), (-8.561e-09, -0.6805, 0.06289), (-1.026e-08, -0.6615, 0.09189), (0.4977, -0.7931, 0.00239), (0.4898, -0.7593, 0.009694), (0.4825, -0.7296, 0.02211), (0.4755, -0.7036, 0.03984), (0.4684, -0.6811, 0.06308), (0.4611, -0.6618, 0.09203), (0.5557, -0.7904, 0.002378), (0.5451, -0.7574, 0.009654), (0.5354, -0.728, 0.02204), (0.5262, -0.7022, 0.03974), (0.5174, -0.6795, 0.06298), (0.5088, -0.6598, 0.09196), (0.6141, -0.779, 0.002371), (0.5993, -0.7474, 0.009628), (0.5856, -0.7192, 0.02199), (0.5731, -0.6941, 0.03968), (0.5614, -0.6717, 0.06292), (0.5505, -0.6519, 0.09191), (0.6697, -0.7558, 0.002367), (0.6497, -0.7269, 0.009617), (0.6315, -0.7008, 0.02197), (0.615, -0.6774, 0.03965), (0.5998, -0.6564, 0.06289), (0.586, -0.6373, 0.09189), (0.7186, -0.7187, 0.002369), (0.6934, -0.6937, 0.009623), (0.6706, -0.6713, 0.02198), (0.65, -0.651, 0.03967), (0.6315, -0.6325, 0.0629), (0.6148, -0.6155, 0.0919), (0.7558, -0.6697, 0.002367), (0.7269, -0.6497, 0.009617), (0.7008, -0.6315, 0.02197), (0.6774, -0.615, 0.03965), (0.6564, -0.5998, 0.06289), (0.6373, -0.586, 0.09189), (0.7784, -0.614, 0.002386), (0.7462, -0.5993, 0.009681), (0.7177, -0.5859, 0.02209), (0.6924, -0.5736, 0.03981), (0.6702, -0.5621, 0.06305), (0.6509, -0.551, 0.09201), (0.7898, -0.5557, 0.002397), (0.7562, -0.5452, 0.009718), (0.7266, -0.5357, 0.02215), (0.7007, -0.5268, 0.0399), (0.6782, -0.5181, 0.06314), (0.659, -0.5093, 0.09207), (0.7928, -0.4977, 0.0024), (0.7588, -0.4899, 0.009726), (0.729, -0.4827, 0.02217), (0.703, -0.4758, 0.03992), (0.6806, -0.4687, 0.06316), (0.6614, -0.4613, 0.09209), (0.7926, 3.92e-11, 0.002368), (0.7585, 6.46e-11, 0.009619), (0.7287, 7.664e-11, 0.02197), (0.7028, 7.576e-11, 0.03966), (0.6805, 6.24e-11, 0.06289), (0.6615, 3.7e-11, 0.09189)], [], [(80, 77, 12, 38, 36, 17, 18, 21, 23, 25, 14, 72), (159, 96, 13, 78), (195, 202, 2, 63), (106, 20, 19, 103), (123, 122, 32, 34), (194, 201, 202, 195), (193, 200, 201, 194), (142, 69, 71, 140), (108, 22, 20, 106), (110, 24, 22, 108), (114, 111, 43, 41), (103, 19, 16, 102), (148, 58, 57, 146), (144, 54, 69, 142), (118, 115, 26, 29), (115, 114, 41, 26), (99, 37, 39, 97), (102, 16, 37, 99), (111, 92, 9, 43), (97, 39, 13, 96), (192, 199, 200, 193), (191, 198, 199, 192), (130, 128, 65, 44), (90, 123, 34, 11), (190, 197, 198, 191), (189, 196, 197, 190), (134, 131, 47, 48), (62, 3, 196, 189), (140, 71, 1, 84), (188, 195, 63, 61), (146, 57, 54, 144), (187, 194, 195, 188), (186, 193, 194, 187), (93, 15, 24, 110), (185, 192, 193, 186), (184, 191, 192, 185), (86, 7, 73, 154), (183, 190, 191, 184), (137, 135, 50, 52), (122, 119, 30, 32), (182, 189, 190, 183), (60, 62, 189, 182), (181, 188, 61, 59), (180, 187, 188, 181), (179, 186, 187, 180), (178, 185, 186, 179), (177, 184, 185, 178), (93, 154, 73, 15), (176, 183, 184, 177), (128, 126, 67, 65), (175, 182, 183, 176), (58, 60, 182, 175), (174, 181, 59, 56), (82, 156, 75, 3), (173, 180, 181, 174), (131, 130, 44, 47), (172, 179, 180, 173), (171, 178, 179, 172), (170, 177, 178, 171), (86, 137, 52, 7), (169, 176, 177, 170), (168, 175, 176, 169), (57, 58, 175, 168), (167, 174, 56, 55), (166, 173, 174, 167), (165, 172, 173, 166), (164, 171, 172, 165), (80, 79, 0, 70, 68, 55, 56, 59, 61, 63, 2, 74), (126, 88, 5, 67), (163, 170, 171, 164), (162, 169, 170, 163), (152, 62, 60, 150), (135, 134, 48, 50), (158, 76, 5, 88), (80, 72, 6, 53, 51, 49, 46, 45, 64, 66, 4, 79), (150, 60, 58, 148), (158, 84, 1, 76), (161, 168, 169, 162), (54, 57, 168, 161), (90, 11, 75, 156), (80, 74, 10, 35, 33, 31, 28, 27, 40, 42, 8, 77), (159, 78, 9, 92), (119, 118, 29, 30), (514, 520, 521, 515), (513, 519, 520, 514), (512, 518, 519, 513), (511, 517, 518, 512), (105, 107, 517, 511), (82, 3, 62, 152), (510, 516, 106, 103), (509, 515, 516, 510), (508, 514, 515, 509), (507, 513, 514, 508), (506, 512, 513, 507), (505, 511, 512, 506), (104, 105, 511, 505), (504, 510, 103, 102), (503, 509, 510, 504), (502, 508, 509, 503), (501, 507, 508, 502), (500, 506, 507, 501), (499, 505, 506, 500), (101, 104, 505, 499), (498, 504, 102, 99), (497, 503, 504, 498), (496, 502, 503, 497), (495, 501, 502, 496), (494, 500, 501, 495), (493, 499, 500, 494), (100, 101, 499, 493), (492, 498, 99, 97), (491, 497, 498, 492), (490, 496, 497, 491), (489, 495, 496, 490), (488, 494, 495, 489), (487, 493, 494, 488), (98, 100, 493, 487), (486, 492, 97, 96), (485, 491, 492, 486), (484, 490, 491, 485), (483, 489, 490, 484), (482, 488, 489, 483), (481, 487, 488, 482), (95, 98, 487, 481), (3, 75, 203, 196), (196, 203, 204, 197), (197, 204, 205, 198), (198, 205, 206, 199), (199, 206, 207, 200), (200, 207, 208, 201), (201, 208, 209, 202), (202, 209, 74, 2), (75, 11, 210, 203), (203, 210, 211, 204), (204, 211, 212, 205), (205, 212, 213, 206), (206, 213, 214, 207), (207, 214, 215, 208), (208, 215, 216, 209), (209, 216, 10, 74), (11, 34, 217, 210), (210, 217, 218, 211), (211, 218, 219, 212), (212, 219, 220, 213), (213, 220, 221, 214), (214, 221, 222, 215), (215, 222, 223, 216), (216, 223, 35, 10), (34, 32, 224, 217), (217, 224, 225, 218), (218, 225, 226, 219), (219, 226, 227, 220), (220, 227, 228, 221), (221, 228, 229, 222), (222, 229, 230, 223), (223, 230, 33, 35), (32, 30, 231, 224), (224, 231, 232, 225), (225, 232, 233, 226), (226, 233, 234, 227), (227, 234, 235, 228), (228, 235, 236, 229), (229, 236, 237, 230), (230, 237, 31, 33), (30, 29, 238, 231), (231, 238, 239, 232), (232, 239, 240, 233), (233, 240, 241, 234), (234, 241, 242, 235), (235, 242, 243, 236), (236, 243, 244, 237), (237, 244, 28, 31), (29, 26, 245, 238), (238, 245, 246, 239), (239, 246, 247, 240), (240, 247, 248, 241), (241, 248, 249, 242), (242, 249, 250, 243), (243, 250, 251, 244), (244, 251, 27, 28), (26, 41, 252, 245), (245, 252, 253, 246), (246, 253, 254, 247), (247, 254, 255, 248), (248, 255, 256, 249), (249, 256, 257, 250), (250, 257, 258, 251), (251, 258, 40, 27), (41, 43, 259, 252), (252, 259, 260, 253), (253, 260, 261, 254), (254, 261, 262, 255), (255, 262, 263, 256), (256, 263, 264, 257), (257, 264, 265, 258), (258, 265, 42, 40), (43, 9, 266, 259), (259, 266, 267, 260), (260, 267, 268, 261), (261, 268, 269, 262), (262, 269, 270, 263), (263, 270, 271, 264), (264, 271, 272, 265), (265, 272, 8, 42), (9, 78, 273, 266), (266, 273, 274, 267), (267, 274, 275, 268), (268, 275, 276, 269), (269, 276, 277, 270), (270, 277, 278, 271), (271, 278, 279, 272), (272, 279, 77, 8), (78, 13, 280, 273), (273, 280, 281, 274), (274, 281, 282, 275), (275, 282, 283, 276), (276, 283, 284, 277), (277, 284, 285, 278), (278, 285, 286, 279), (279, 286, 12, 77), (13, 39, 287, 280), (280, 287, 288, 281), (281, 288, 289, 282), (282, 289, 290, 283), (283, 290, 291, 284), (284, 291, 292, 285), (285, 292, 293, 286), (286, 293, 38, 12), (39, 37, 294, 287), (287, 294, 295, 288), (288, 295, 296, 289), (289, 296, 297, 290), (290, 297, 298, 291), (291, 298, 299, 292), (292, 299, 300, 293), (293, 300, 36, 38), (37, 16, 301, 294), (294, 301, 302, 295), (295, 302, 303, 296), (296, 303, 304, 297), (297, 304, 305, 298), (298, 305, 306, 299), (299, 306, 307, 300), (300, 307, 17, 36), (16, 19, 308, 301), (301, 308, 309, 302), (302, 309, 310, 303), (303, 310, 311, 304), (304, 311, 312, 305), (305, 312, 313, 306), (306, 313, 314, 307), (307, 314, 18, 17), (19, 20, 315, 308), (308, 315, 316, 309), (309, 316, 317, 310), (310, 317, 318, 311), (311, 318, 319, 312), (312, 319, 320, 313), (313, 320, 321, 314), (314, 321, 21, 18), (20, 22, 322, 315), (315, 322, 323, 316), (316, 323, 324, 317), (317, 324, 325, 318), (318, 325, 326, 319), (319, 326, 327, 320), (320, 327, 328, 321), (321, 328, 23, 21), (22, 24, 329, 322), (322, 329, 330, 323), (323, 330, 331, 324), (324, 331, 332, 325), (325, 332, 333, 326), (326, 333, 334, 327), (327, 334, 335, 328), (328, 335, 25, 23), (24, 15, 336, 329), (329, 336, 337, 330), (330, 337, 338, 331), (331, 338, 339, 332), (332, 339, 340, 333), (333, 340, 341, 334), (334, 341, 342, 335), (335, 342, 14, 25), (15, 73, 343, 336), (336, 343, 344, 337), (337, 344, 345, 338), (338, 345, 346, 339), (339, 346, 347, 340), (340, 347, 348, 341), (341, 348, 349, 342), (342, 349, 72, 14), (73, 7, 350, 343), (343, 350, 351, 344), (344, 351, 352, 345), (345, 352, 353, 346), (346, 353, 354, 347), (347, 354, 355, 348), (348, 355, 356, 349), (349, 356, 6, 72), (7, 52, 357, 350), (350, 357, 358, 351), (351, 358, 359, 352), (352, 359, 360, 353), (353, 360, 361, 354), (354, 361, 362, 355), (355, 362, 363, 356), (356, 363, 53, 6), (52, 50, 364, 357), (357, 364, 365, 358), (358, 365, 366, 359), (359, 366, 367, 360), (360, 367, 368, 361), (361, 368, 369, 362), (362, 369, 370, 363), (363, 370, 51, 53), (50, 48, 371, 364), (364, 371, 372, 365), (365, 372, 373, 366), (366, 373, 374, 367), (367, 374, 375, 368), (368, 375, 376, 369), (369, 376, 377, 370), (370, 377, 49, 51), (48, 47, 378, 371), (371, 378, 379, 372), (372, 379, 380, 373), (373, 380, 381, 374), (374, 381, 382, 375), (375, 382, 383, 376), (376, 383, 384, 377), (377, 384, 46, 49), (47, 44, 385, 378), (378, 385, 386, 379), (379, 386, 387, 380), (380, 387, 388, 381), (381, 388, 389, 382), (382, 389, 390, 383), (383, 390, 391, 384), (384, 391, 45, 46), (44, 65, 392, 385), (385, 392, 393, 386), (386, 393, 394, 387), (387, 394, 395, 388), (388, 395, 396, 389), (389, 396, 397, 390), (390, 397, 398, 391), (391, 398, 64, 45), (65, 67, 399, 392), (392, 399, 400, 393), (393, 400, 401, 394), (394, 401, 402, 395), (395, 402, 403, 396), (396, 403, 404, 397), (397, 404, 405, 398), (398, 405, 66, 64), (67, 5, 406, 399), (399, 406, 407, 400), (400, 407, 408, 401), (401, 408, 409, 402), (402, 409, 410, 403), (403, 410, 411, 404), (404, 411, 412, 405), (405, 412, 4, 66), (5, 76, 413, 406), (406, 413, 414, 407), (407, 414, 415, 408), (408, 415, 416, 409), (409, 416, 417, 410), (410, 417, 418, 411), (411, 418, 419, 412), (412, 419, 79, 4), (76, 1, 420, 413), (413, 420, 421, 414), (414, 421, 422, 415), (415, 422, 423, 416), (416, 423, 424, 417), (417, 424, 425, 418), (418, 425, 426, 419), (419, 426, 0, 79), (1, 71, 427, 420), (420, 427, 428, 421), (421, 428, 429, 422), (422, 429, 430, 423), (423, 430, 431, 424), (424, 431, 432, 425), (425, 432, 433, 426), (426, 433, 70, 0), (71, 69, 434, 427), (427, 434, 435, 428), (428, 435, 436, 429), (429, 436, 437, 430), (430, 437, 438, 431), (431, 438, 439, 432), (432, 439, 440, 433), (433, 440, 68, 70), (54, 161, 434, 69), (161, 162, 435, 434), (162, 163, 436, 435), (163, 164, 437, 436), (164, 165, 438, 437), (165, 166, 439, 438), (166, 167, 440, 439), (167, 55, 68, 440), (147, 145, 473, 474), (117, 120, 460, 459), (98, 95, 448, 449), (129, 132, 466, 465), (143, 141, 471, 472), (109, 107, 454, 455), (87, 125, 463, 444), (145, 143, 472, 473), (132, 133, 467, 466), (121, 124, 462, 461), (95, 160, 480, 448), (112, 113, 457, 456), (104, 101, 451, 452), (133, 136, 468, 467), (127, 129, 465, 464), (105, 104, 452, 453), (149, 147, 474, 475), (138, 85, 443, 469), (94, 109, 455, 447), (120, 121, 461, 460), (89, 155, 478, 445), (81, 151, 476, 441), (91, 112, 456, 446), (160, 91, 446, 480), (151, 149, 475, 476), (155, 81, 441, 478), (124, 89, 445, 462), (101, 100, 450, 451), (85, 153, 477, 443), (141, 139, 470, 471), (139, 83, 442, 470), (153, 94, 447, 477), (116, 117, 459, 458), (83, 157, 479, 442), (100, 98, 449, 450), (157, 87, 444, 479), (136, 138, 469, 468), (107, 105, 453, 454), (125, 127, 464, 463), (113, 116, 458, 457), (515, 521, 522, 516), (516, 522, 108, 106), (107, 109, 523, 517), (517, 523, 524, 518), (518, 524, 525, 519), (519, 525, 526, 520), (520, 526, 527, 521), (521, 527, 528, 522), (522, 528, 110, 108), (109, 94, 529, 523), (523, 529, 530, 524), (524, 530, 531, 525), (525, 531, 532, 526), (526, 532, 533, 527), (527, 533, 534, 528), (528, 534, 93, 110), (94, 153, 535, 529), (529, 535, 536, 530), (530, 536, 537, 531), (531, 537, 538, 532), (532, 538, 539, 533), (533, 539, 540, 534), (534, 540, 154, 93), (153, 85, 541, 535), (535, 541, 542, 536), (536, 542, 543, 537), (537, 543, 544, 538), (538, 544, 545, 539), (539, 545, 546, 540), (540, 546, 86, 154), (85, 138, 547, 541), (541, 547, 548, 542), (542, 548, 549, 543), (543, 549, 550, 544), (544, 550, 551, 545), (545, 551, 552, 546), (546, 552, 137, 86), (138, 136, 553, 547), (547, 553, 554, 548), (548, 554, 555, 549), (549, 555, 556, 550), (550, 556, 557, 551), (551, 557, 558, 552), (552, 558, 135, 137), (136, 133, 559, 553), (553, 559, 560, 554), (554, 560, 561, 555), (555, 561, 562, 556), (556, 562, 563, 557), (557, 563, 564, 558), (558, 564, 134, 135), (133, 132, 565, 559), (559, 565, 566, 560), (560, 566, 567, 561), (561, 567, 568, 562), (562, 568, 569, 563), (563, 569, 570, 564), (564, 570, 131, 134), (132, 129, 571, 565), (565, 571, 572, 566), (566, 572, 573, 567), (567, 573, 574, 568), (568, 574, 575, 569), (569, 575, 576, 570), (570, 576, 130, 131), (129, 127, 577, 571), (571, 577, 578, 572), (572, 578, 579, 573), (573, 579, 580, 574), (574, 580, 581, 575), (575, 581, 582, 576), (576, 582, 128, 130), (127, 125, 583, 577), (577, 583, 584, 578), (578, 584, 585, 579), (579, 585, 586, 580), (580, 586, 587, 581), (581, 587, 588, 582), (582, 588, 126, 128), (125, 87, 589, 583), (583, 589, 590, 584), (584, 590, 591, 585), (585, 591, 592, 586), (586, 592, 593, 587), (587, 593, 594, 588), (588, 594, 88, 126), (87, 157, 595, 589), (589, 595, 596, 590), (590, 596, 597, 591), (591, 597, 598, 592), (592, 598, 599, 593), (593, 599, 600, 594), (594, 600, 158, 88), (157, 83, 601, 595), (595, 601, 602, 596), (596, 602, 603, 597), (597, 603, 604, 598), (598, 604, 605, 599), (599, 605, 606, 600), (600, 606, 84, 158), (83, 139, 607, 601), (601, 607, 608, 602), (602, 608, 609, 603), (603, 609, 610, 604), (604, 610, 611, 605), (605, 611, 612, 606), (606, 612, 140, 84), (139, 141, 613, 607), (607, 613, 614, 608), (608, 614, 615, 609), (609, 615, 616, 610), (610, 616, 617, 611), (611, 617, 618, 612), (612, 618, 142, 140), (141, 143, 619, 613), (613, 619, 620, 614), (614, 620, 621, 615), (615, 621, 622, 616), (616, 622, 623, 617), (617, 623, 624, 618), (618, 624, 144, 142), (143, 145, 625, 619), (619, 625, 626, 620), (620, 626, 627, 621), (621, 627, 628, 622), (622, 628, 629, 623), (623, 629, 630, 624), (624, 630, 146, 144), (145, 147, 631, 625), (625, 631, 632, 626), (626, 632, 633, 627), (627, 633, 634, 628), (628, 634, 635, 629), (629, 635, 636, 630), (630, 636, 148, 146), (147, 149, 637, 631), (631, 637, 638, 632), (632, 638, 639, 633), (633, 639, 640, 634), (634, 640, 641, 635), (635, 641, 642, 636), (636, 642, 150, 148), (149, 151, 643, 637), (637, 643, 644, 638), (638, 644, 645, 639), (639, 645, 646, 640), (640, 646, 647, 641), (641, 647, 648, 642), (642, 648, 152, 150), (151, 81, 649, 643), (643, 649, 650, 644), (644, 650, 651, 645), (645, 651, 652, 646), (646, 652, 653, 647), (647, 653, 654, 648), (648, 654, 82, 152), (81, 155, 655, 649), (649, 655, 656, 650), (650, 656, 657, 651), (651, 657, 658, 652), (652, 658, 659, 653), (653, 659, 660, 654), (654, 660, 156, 82), (155, 89, 661, 655), (655, 661, 662, 656), (656, 662, 663, 657), (657, 663, 664, 658), (658, 664, 665, 659), (659, 665, 666, 660), (660, 666, 90, 156), (89, 124, 667, 661), (661, 667, 668, 662), (662, 668, 669, 663), (663, 669, 670, 664), (664, 670, 671, 665), (665, 671, 672, 666), (666, 672, 123, 90), (124, 121, 673, 667), (667, 673, 674, 668), (668, 674, 675, 669), (669, 675, 676, 670), (670, 676, 677, 671), (671, 677, 678, 672), (672, 678, 122, 123), (121, 120, 679, 673), (673, 679, 680, 674), (674, 680, 681, 675), (675, 681, 682, 676), (676, 682, 683, 677), (677, 683, 684, 678), (678, 684, 119, 122), (120, 117, 685, 679), (679, 685, 686, 680), (680, 686, 687, 681), (681, 687, 688, 682), (682, 688, 689, 683), (683, 689, 690, 684), (684, 690, 118, 119), (117, 116, 691, 685), (685, 691, 692, 686), (686, 692, 693, 687), (687, 693, 694, 688), (688, 694, 695, 689), (689, 695, 696, 690), (690, 696, 115, 118), (116, 113, 697, 691), (691, 697, 698, 692), (692, 698, 699, 693), (693, 699, 700, 694), (694, 700, 701, 695), (695, 701, 702, 696), (696, 702, 114, 115), (113, 112, 703, 697), (697, 703, 704, 698), (698, 704, 705, 699), (699, 705, 706, 700), (700, 706, 707, 701), (701, 707, 708, 702), (702, 708, 111, 114), (112, 91, 709, 703), (703, 709, 710, 704), (704, 710, 711, 705), (705, 711, 712, 706), (706, 712, 713, 707), (707, 713, 714, 708), (708, 714, 92, 111), (91, 160, 715, 709), (709, 715, 716, 710), (710, 716, 717, 711), (711, 717, 718, 712), (712, 718, 719, 713), (713, 719, 720, 714), (714, 720, 159, 92), (95, 481, 715, 160), (481, 482, 716, 715), (482, 483, 717, 716), (483, 484, 718, 717), (484, 485, 719, 718), (485, 486, 720, 719), (486, 96, 159, 720)])
me_plane_001.polygons.foreach_set('use_smooth', [True] * 684)
me_plane_001.use_remesh_preserve_volume = False
me_plane_001.use_remesh_preserve_attributes = False
me_plane_001.use_mirror_vertex_groups = False
me_plane_001.update()

# ---- objects
ob_plane_041 = bpy.data.objects.new('Plane.041', me_plane_035)
ob_plane_015 = bpy.data.objects.new('Plane.015', me_plane_015)
ob_plane_031 = bpy.data.objects.new('Plane.031', me_plane_001)

# ---- transforms, parenting, visibility, modifiers, constraints
ob_plane_041.location = (0.0, 0.0, 0.0)
ob_plane_041.hide_render = True
ob_plane_041.display_type = 'WIRE'
ob_plane_041.show_in_front = True
ob_plane_041.lineart.crease_threshold = 0.0
_m = ob_plane_041.modifiers.new('Auto Smooth', 'NODES')
_m.node_group = ng_auto_smooth
_gi = [s.identifier for s in ng_auto_smooth.interface.items_tree if s.item_type == 'SOCKET' and s.in_out == 'INPUT']
_m[_gi[1]] = 3.142  # Angle
ob_plane_015.parent = ob_plane_041
ob_plane_015.matrix_parent_inverse = Matrix(((1.0, 0.0, 0.0, 2.223), (0.0, 1.0, 0.0, 9.667), (0.0, 0.0, 1.0, 0.0), (0.0, 0.0, 0.0, 1.0)))
ob_plane_015.location = (-2.223, -9.667, 0.0)
ob_plane_015.hide_viewport = True
ob_plane_015.hide_render = True
ob_plane_015.display_type = 'WIRE'
ob_plane_015.show_in_front = True
ob_plane_015.lineart.crease_threshold = 0.0
_m = ob_plane_015.modifiers.new('Auto Smooth', 'NODES')
_m.node_group = ng_auto_smooth
_gi = [s.identifier for s in ng_auto_smooth.interface.items_tree if s.item_type == 'SOCKET' and s.in_out == 'INPUT']
_m[_gi[1]] = 3.142  # Angle
ob_plane_031.parent = ob_plane_041
ob_plane_031.matrix_parent_inverse = Matrix(((1.0, 0.0, 0.0, -5.16), (0.0, 1.0, 0.0, -8.146), (0.0, 0.0, 1.0, -0.0), (0.0, 0.0, 0.0, 1.0)))
ob_plane_031.location = (5.16, 8.146, 0.0)
ob_plane_031.lineart.crease_threshold = 0.0
_vg = ob_plane_031.vertex_groups.new(name='conform')
_m = ob_plane_031.modifiers.new('Auto Smooth', 'NODES')
_m.node_group = ng_auto_smooth
_gi = [s.identifier for s in ng_auto_smooth.interface.items_tree if s.item_type == 'SOCKET' and s.in_out == 'INPUT']
_m[_gi[1]] = 3.142  # Angle

# ---- collection membership
col_collection_1.objects.link(ob_plane_041)
col_collection_1.objects.link(ob_plane_015)
col_collection_1.objects.link(ob_plane_031)

# ---- scene / render settings (as saved in the file)
scene.frame_start = 0; scene.frame_end = 250; scene.frame_set(0)
scene.render.engine = 'CYCLES'
scene.render.dither_intensity = 0.0
scene.cycles.use_denoising = False
scene.cycles.samples = 32
scene.cycles.sampling_pattern = 'TABULATED_SOBOL'
scene.cycles.use_adaptive_sampling = False
scene.cycles.use_light_tree = False
scene.cycles.blur_glossy = 0.0
scene.cycles.sample_clamp_indirect = 0.0
scene.view_settings.view_transform = 'Filmic'
scene.view_settings.exposure = 2.0
scene.view_settings.gamma = 1.3
bpy.context.view_layer.update()

# ---- added for rendering (the .blend has no active camera and no usable light): camera, sun
cam_auto = bpy.data.cameras.new('AutoCamera')
cam_auto.lens = 50.0
cam_auto.sensor_width = 36.0
cam_auto.clip_end = 1000.0
ob_auto_camera = bpy.data.objects.new('AutoCamera', cam_auto)
scene.collection.objects.link(ob_auto_camera)
ob_auto_camera.location = (2.50382, -3.00458, 2.22921)
ob_auto_camera.rotation_euler = (1.09748, -7.21219e-08, 0.694738)
scene.camera = ob_auto_camera
light_auto_sun = bpy.data.lights.new('AutoSun', 'SUN')
light_auto_sun.energy = 3.0
light_auto_sun.angle = 0.0523599
ob_auto_sun = bpy.data.objects.new('AutoSun', light_auto_sun)
scene.collection.objects.link(ob_auto_sun)
ob_auto_sun.rotation_euler = (0.872665, 0.174533, 0.523599)
bpy.context.view_layer.update()
